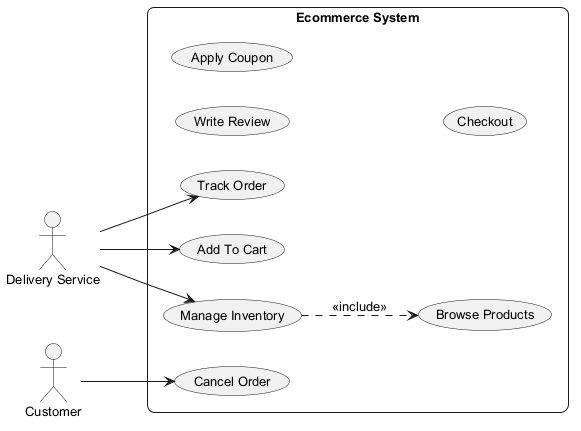

The diagram above was rendered by PlantUML. Its source (embedded in the PNG):
@startuml
skinparam backgroundColor #FFFFFF
skinparam roundCorner 15
skinparam defaultFontSize 13
left to right direction
actor "Delivery Service" as DeliveryService
actor "Customer" as Customer
rectangle "Ecommerce System" {
  usecase "Write Review" as UC_WriteReview
  usecase "Apply Coupon" as UC_ApplyCoupon
  usecase "Track Order" as UC_TrackOrder
  usecase "Browse Products" as UC_BrowseProducts
  usecase "Add To Cart" as UC_AddToCart
  usecase "Checkout" as UC_Checkout
  usecase "Manage Inventory" as UC_ManageInventory
  usecase "Cancel Order" as UC_CancelOrder
}
DeliveryService --> UC_AddToCart
DeliveryService --> UC_ManageInventory
DeliveryService --> UC_TrackOrder
Customer --> UC_CancelOrder
UC_ManageInventory ..> UC_BrowseProducts : <<include>>
@enduml